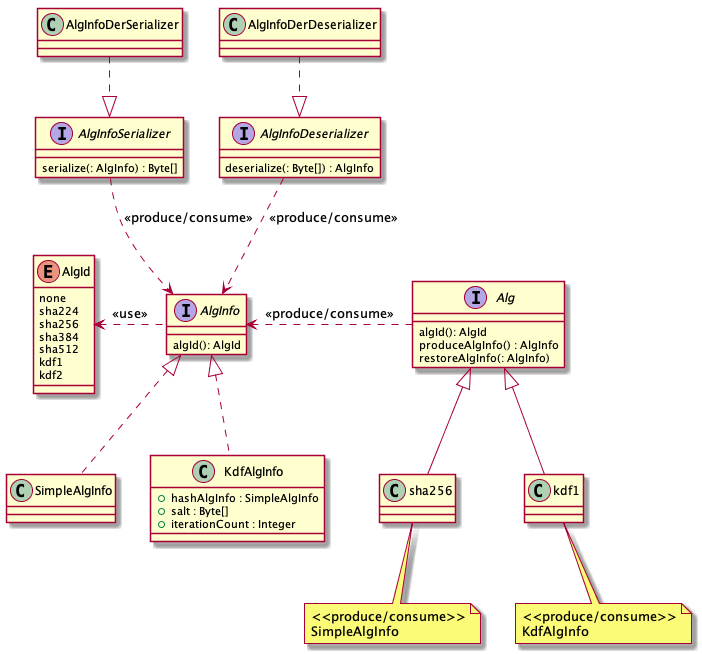

The diagram above was rendered by PlantUML. Its source (embedded in the PNG):
@startuml

enum AlgId {
    none
    sha224
    sha256
    sha384
    sha512
    kdf1
    kdf2
}
interface AlgInfo {
    algId(): AlgId
}

class SimpleAlgInfo

class KdfAlgInfo {
    + hashAlgInfo : SimpleAlgInfo
    + salt : Byte[]
    + iterationCount : Integer
}

interface Alg {
    algId(): AlgId
    produceAlgInfo() : AlgInfo
    restoreAlgInfo(: AlgInfo)
}

interface AlgInfoSerializer {
    serialize(: AlgInfo) : Byte[]
}

interface AlgInfoDeserializer {
    deserialize(: Byte[]) : AlgInfo
}

class AlgInfoDerSerializer
class AlgInfoDerDeserializer


AlgInfo .left.> AlgId : <<use>>
SimpleAlgInfo .up.|> AlgInfo
KdfAlgInfo .up.|> AlgInfo
Alg .left.> AlgInfo : <<produce/consume>>

AlgInfoDerSerializer .down.|> AlgInfoSerializer
AlgInfoDerDeserializer .down.|> AlgInfoDeserializer
AlgInfoSerializer .down.> AlgInfo : <<produce/consume>>
AlgInfoDeserializer .down.> AlgInfo : <<produce/consume>>

class sha256
class kdf1

sha256 -up-|> Alg
kdf1  -up-|> Alg

note bottom of sha256
    <<produce/consume>>
    SimpleAlgInfo
end note

note bottom of kdf1
    <<produce/consume>>
    KdfAlgInfo
end note

@enduml